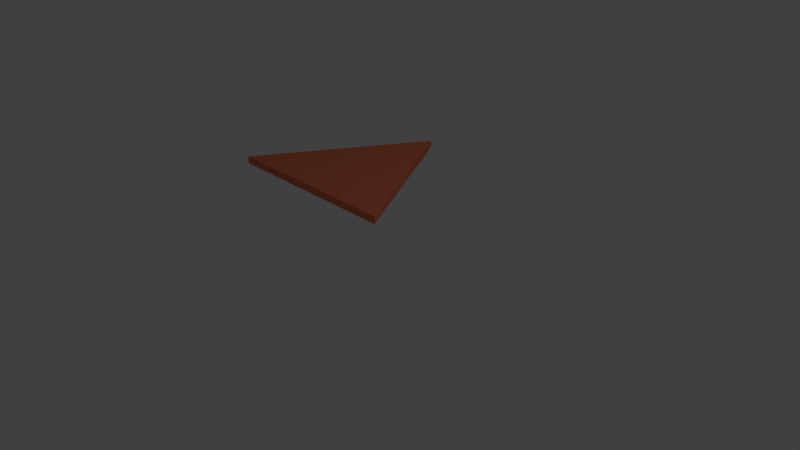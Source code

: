 # Source: kite.blend  (saved by Blender 2.78.0; exported with 4.5.12 LTS)
import bpy
from mathutils import Matrix  # noqa: F401  (used for matrix-valued properties, if any)

bpy.ops.wm.read_factory_settings(use_empty=True)
scene = bpy.context.scene
scene.name = 'Scene'

# ---- collections
col_collection_1 = bpy.data.collections.new('Collection 1'); scene.collection.children.link(col_collection_1)

# ---- materials (node trees are filled in below, after node groups)
mat_material_001 = bpy.data.materials.new('Material.001')
mat_material_001.alpha_threshold = 0.0
mat_material_001.use_transparent_shadow = False
mat_material_001.diffuse_color = (0.8, 0.1914, 0.09842, 1.0)
mat_material_001.roughness = 0.5

# ---- material node trees

# ---- world
world_world = bpy.data.worlds.new('World'); scene.world = world_world
world_world.color = (0.05088, 0.05088, 0.05088)
world_world.use_sun_shadow = False
world_world.sun_shadow_jitter_overblur = 0.0
world_world.cycles.sampling_method = 'MANUAL'

# ---- cameras
cam_camera = bpy.data.cameras.new('Camera')
cam_camera.clip_end = 100.0
cam_camera.lens = 35.0
cam_camera.sensor_width = 32.0
cam_camera.sensor_height = 18.0
cam_camera.ortho_scale = 7.314
cam_camera.dof.focus_distance = 0.0
cam_camera.dof.aperture_fstop = 128.0

# ---- lights
light_lamp = bpy.data.lights.new('Lamp', 'POINT')
light_lamp.transmission_factor = 0.0
light_lamp.cutoff_distance = 30.0
light_lamp.energy = 100.0
light_lamp.shadow_buffer_clip_start = 1.001
light_lamp.shadow_soft_size = 0.1
light_lamp.shadow_maximum_resolution = 0.006
light_lamp.use_absolute_resolution = True

# ---- meshes
me_cylinder = bpy.data.meshes.new('Cylinder')
me_cylinder.from_pydata([(0.0, 1.0, -1.0), (0.0, 1.0, 1.0), (0.866, -0.5, -1.0), (0.866, -0.5, 1.0), (-0.866, -0.5, -1.0), (-0.866, -0.5, 1.0)], [], [(0, 1, 3, 2), (2, 3, 5, 4), (3, 1, 5), (4, 5, 1, 0), (0, 2, 4)])
me_cylinder.materials.append(mat_material_001)
me_cylinder.use_remesh_preserve_volume = False
me_cylinder.use_remesh_preserve_attributes = False
me_cylinder.use_mirror_vertex_groups = False
me_cylinder.update()

# ---- objects
ob_cylinder = bpy.data.objects.new('Cylinder', me_cylinder)
ob_lamp = bpy.data.objects.new('Lamp', light_lamp)
ob_camera = bpy.data.objects.new('Camera', cam_camera)

# ---- transforms, parenting, visibility, modifiers, constraints
ob_cylinder.location = (-0.9756, 0.555, 0.6763)
ob_cylinder.scale = (1.537, 1.537, -0.05168)
ob_cylinder.lineart.crease_threshold = 0.0
ob_lamp.location = (4.076, 1.005, 5.904)
ob_lamp.rotation_euler = (0.6503, 0.05522, 1.866)
ob_lamp.lock_rotations_4d = False
ob_lamp.empty_display_type = 'ARROWS'
ob_lamp.color = (0.0, 0.0, 0.0, 0.0)
ob_lamp.lineart.crease_threshold = 0.0
ob_camera.location = (7.481, -6.508, 5.344)
ob_camera.rotation_euler = (1.109, 0.0, 0.8149)
ob_camera.lock_rotations_4d = False
ob_camera.empty_display_type = 'ARROWS'
ob_camera.color = (0.0, 0.0, 0.0, 0.0)
ob_camera.display_type = 'WIRE'
ob_camera.lineart.crease_threshold = 0.0

# ---- collection membership
col_collection_1.objects.link(ob_cylinder)
col_collection_1.objects.link(ob_lamp)
col_collection_1.objects.link(ob_camera)

# ---- scene / render settings (as saved in the file)
scene.camera = ob_camera
scene.frame_start = 1; scene.frame_end = 250; scene.frame_set(1)
scene.render.engine = 'BLENDER_EEVEE_NEXT'
scene.render.resolution_percentage = 50
scene.render.dither_intensity = 0.0
scene.cycles.use_denoising = False
scene.cycles.samples = 128
scene.cycles.sampling_pattern = 'TABULATED_SOBOL'
scene.cycles.light_sampling_threshold = 0.0
scene.cycles.use_adaptive_sampling = False
scene.cycles.use_light_tree = False
scene.cycles.blur_glossy = 0.0
scene.cycles.sample_clamp_indirect = 0.0
scene.view_settings.view_transform = 'Standard'
bpy.context.view_layer.update()
